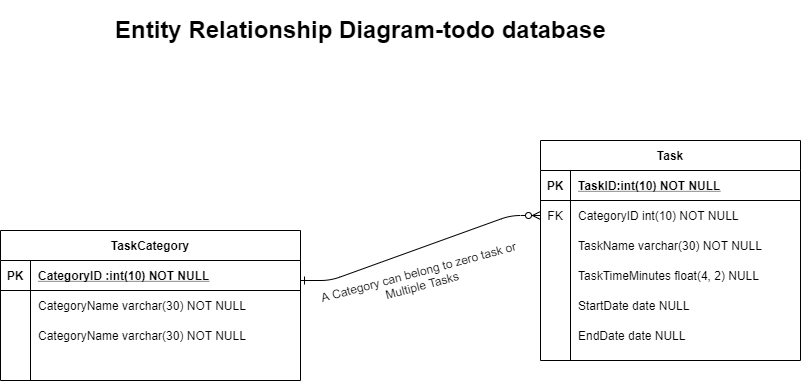

The diagram above was exported from draw.io. Its source (the exported page's mxGraphModel, read from the mxfile embedded in the PNG):
<mxGraphModel dx="1041" dy="1648" grid="1" gridSize="10" guides="1" tooltips="1" connect="1" arrows="1" fold="1" page="1" pageScale="1" pageWidth="850" pageHeight="1100" math="0" shadow="0" extFonts="Permanent Marker^https://fonts.googleapis.com/css?family=Permanent+Marker">
  <root>
    <mxCell id="0" />
    <mxCell id="1" parent="0" />
    <mxCell id="tRrlHYGuN78aXM7JDwRe-34" value="A Category can belong to zero task or Multiple Tasks" style="text;html=1;strokeColor=none;fillColor=none;align=center;verticalAlign=middle;whiteSpace=wrap;rounded=0;rotation=-15;" vertex="1" parent="1">
      <mxGeometry x="330" y="40" width="220" height="75" as="geometry" />
    </mxCell>
    <mxCell id="tRrlHYGuN78aXM7JDwRe-20" value="TaskCategory" style="shape=table;startSize=30;container=1;collapsible=1;childLayout=tableLayout;fixedRows=1;rowLines=0;fontStyle=1;align=center;resizeLast=1;" vertex="1" parent="1">
      <mxGeometry x="20" y="30" width="300" height="150" as="geometry" />
    </mxCell>
    <mxCell id="tRrlHYGuN78aXM7JDwRe-21" value="" style="shape=partialRectangle;collapsible=0;dropTarget=0;pointerEvents=0;fillColor=none;top=0;left=0;bottom=1;right=0;points=[[0,0.5],[1,0.5]];portConstraint=eastwest;" vertex="1" parent="tRrlHYGuN78aXM7JDwRe-20">
      <mxGeometry y="30" width="300" height="30" as="geometry" />
    </mxCell>
    <mxCell id="tRrlHYGuN78aXM7JDwRe-22" value="PK" style="shape=partialRectangle;connectable=0;fillColor=none;top=0;left=0;bottom=0;right=0;fontStyle=1;overflow=hidden;" vertex="1" parent="tRrlHYGuN78aXM7JDwRe-21">
      <mxGeometry width="30" height="30" as="geometry" />
    </mxCell>
    <mxCell id="tRrlHYGuN78aXM7JDwRe-23" value="CategoryID :int(10) NOT NULL" style="shape=partialRectangle;connectable=0;fillColor=none;top=0;left=0;bottom=0;right=0;align=left;spacingLeft=6;fontStyle=5;overflow=hidden;" vertex="1" parent="tRrlHYGuN78aXM7JDwRe-21">
      <mxGeometry x="30" width="270" height="30" as="geometry" />
    </mxCell>
    <mxCell id="tRrlHYGuN78aXM7JDwRe-24" value="" style="shape=partialRectangle;collapsible=0;dropTarget=0;pointerEvents=0;fillColor=none;top=0;left=0;bottom=0;right=0;points=[[0,0.5],[1,0.5]];portConstraint=eastwest;" vertex="1" parent="tRrlHYGuN78aXM7JDwRe-20">
      <mxGeometry y="60" width="300" height="30" as="geometry" />
    </mxCell>
    <mxCell id="tRrlHYGuN78aXM7JDwRe-25" value="" style="shape=partialRectangle;connectable=0;fillColor=none;top=0;left=0;bottom=0;right=0;editable=1;overflow=hidden;" vertex="1" parent="tRrlHYGuN78aXM7JDwRe-24">
      <mxGeometry width="30" height="30" as="geometry" />
    </mxCell>
    <mxCell id="tRrlHYGuN78aXM7JDwRe-26" value="CategoryName varchar(30) NOT NULL" style="shape=partialRectangle;connectable=0;fillColor=none;top=0;left=0;bottom=0;right=0;align=left;spacingLeft=6;overflow=hidden;" vertex="1" parent="tRrlHYGuN78aXM7JDwRe-24">
      <mxGeometry x="30" width="270" height="30" as="geometry" />
    </mxCell>
    <mxCell id="tRrlHYGuN78aXM7JDwRe-36" value="" style="shape=partialRectangle;collapsible=0;dropTarget=0;pointerEvents=0;fillColor=none;top=0;left=0;bottom=0;right=0;points=[[0,0.5],[1,0.5]];portConstraint=eastwest;" vertex="1" parent="tRrlHYGuN78aXM7JDwRe-20">
      <mxGeometry y="90" width="300" height="30" as="geometry" />
    </mxCell>
    <mxCell id="tRrlHYGuN78aXM7JDwRe-37" value="" style="shape=partialRectangle;connectable=0;fillColor=none;top=0;left=0;bottom=0;right=0;editable=1;overflow=hidden;" vertex="1" parent="tRrlHYGuN78aXM7JDwRe-36">
      <mxGeometry width="30" height="30" as="geometry" />
    </mxCell>
    <mxCell id="tRrlHYGuN78aXM7JDwRe-38" value="CategoryName varchar(30) NOT NULL" style="shape=partialRectangle;connectable=0;fillColor=none;top=0;left=0;bottom=0;right=0;align=left;spacingLeft=6;overflow=hidden;" vertex="1" parent="tRrlHYGuN78aXM7JDwRe-36">
      <mxGeometry x="30" width="270" height="30" as="geometry" />
    </mxCell>
    <mxCell id="tRrlHYGuN78aXM7JDwRe-1" value="Task" style="shape=table;startSize=30;container=1;collapsible=1;childLayout=tableLayout;fixedRows=1;rowLines=0;fontStyle=1;align=center;resizeLast=1;" vertex="1" parent="1">
      <mxGeometry x="560" y="-60" width="260" height="220" as="geometry" />
    </mxCell>
    <mxCell id="tRrlHYGuN78aXM7JDwRe-2" value="" style="shape=partialRectangle;collapsible=0;dropTarget=0;pointerEvents=0;fillColor=none;top=0;left=0;bottom=1;right=0;points=[[0,0.5],[1,0.5]];portConstraint=eastwest;" vertex="1" parent="tRrlHYGuN78aXM7JDwRe-1">
      <mxGeometry y="30" width="260" height="30" as="geometry" />
    </mxCell>
    <mxCell id="tRrlHYGuN78aXM7JDwRe-3" value="PK" style="shape=partialRectangle;connectable=0;fillColor=none;top=0;left=0;bottom=0;right=0;fontStyle=1;overflow=hidden;" vertex="1" parent="tRrlHYGuN78aXM7JDwRe-2">
      <mxGeometry width="30" height="30" as="geometry" />
    </mxCell>
    <mxCell id="tRrlHYGuN78aXM7JDwRe-4" value="TaskID:int(10) NOT NULL" style="shape=partialRectangle;connectable=0;fillColor=none;top=0;left=0;bottom=0;right=0;align=left;spacingLeft=6;fontStyle=5;overflow=hidden;" vertex="1" parent="tRrlHYGuN78aXM7JDwRe-2">
      <mxGeometry x="30" width="230" height="30" as="geometry" />
    </mxCell>
    <mxCell id="tRrlHYGuN78aXM7JDwRe-5" value="" style="shape=partialRectangle;collapsible=0;dropTarget=0;pointerEvents=0;fillColor=none;top=0;left=0;bottom=0;right=0;points=[[0,0.5],[1,0.5]];portConstraint=eastwest;" vertex="1" parent="tRrlHYGuN78aXM7JDwRe-1">
      <mxGeometry y="60" width="260" height="30" as="geometry" />
    </mxCell>
    <mxCell id="tRrlHYGuN78aXM7JDwRe-6" value="FK" style="shape=partialRectangle;connectable=0;fillColor=none;top=0;left=0;bottom=0;right=0;editable=1;overflow=hidden;" vertex="1" parent="tRrlHYGuN78aXM7JDwRe-5">
      <mxGeometry width="30" height="30" as="geometry" />
    </mxCell>
    <mxCell id="tRrlHYGuN78aXM7JDwRe-7" value="CategoryID int(10) NOT NULL" style="shape=partialRectangle;connectable=0;fillColor=none;top=0;left=0;bottom=0;right=0;align=left;spacingLeft=6;overflow=hidden;" vertex="1" parent="tRrlHYGuN78aXM7JDwRe-5">
      <mxGeometry x="30" width="230" height="30" as="geometry" />
    </mxCell>
    <mxCell id="tRrlHYGuN78aXM7JDwRe-8" value="" style="shape=partialRectangle;collapsible=0;dropTarget=0;pointerEvents=0;fillColor=none;top=0;left=0;bottom=0;right=0;points=[[0,0.5],[1,0.5]];portConstraint=eastwest;" vertex="1" parent="tRrlHYGuN78aXM7JDwRe-1">
      <mxGeometry y="90" width="260" height="30" as="geometry" />
    </mxCell>
    <mxCell id="tRrlHYGuN78aXM7JDwRe-9" value="" style="shape=partialRectangle;connectable=0;fillColor=none;top=0;left=0;bottom=0;right=0;editable=1;overflow=hidden;" vertex="1" parent="tRrlHYGuN78aXM7JDwRe-8">
      <mxGeometry width="30" height="30" as="geometry" />
    </mxCell>
    <mxCell id="tRrlHYGuN78aXM7JDwRe-10" value="TaskName varchar(30) NOT NULL" style="shape=partialRectangle;connectable=0;fillColor=none;top=0;left=0;bottom=0;right=0;align=left;spacingLeft=6;overflow=hidden;" vertex="1" parent="tRrlHYGuN78aXM7JDwRe-8">
      <mxGeometry x="30" width="230" height="30" as="geometry" />
    </mxCell>
    <mxCell id="tRrlHYGuN78aXM7JDwRe-11" value="" style="shape=partialRectangle;collapsible=0;dropTarget=0;pointerEvents=0;fillColor=none;top=0;left=0;bottom=0;right=0;points=[[0,0.5],[1,0.5]];portConstraint=eastwest;" vertex="1" parent="tRrlHYGuN78aXM7JDwRe-1">
      <mxGeometry y="120" width="260" height="30" as="geometry" />
    </mxCell>
    <mxCell id="tRrlHYGuN78aXM7JDwRe-12" value="" style="shape=partialRectangle;connectable=0;fillColor=none;top=0;left=0;bottom=0;right=0;editable=1;overflow=hidden;" vertex="1" parent="tRrlHYGuN78aXM7JDwRe-11">
      <mxGeometry width="30" height="30" as="geometry" />
    </mxCell>
    <mxCell id="tRrlHYGuN78aXM7JDwRe-13" value="TaskTimeMinutes float(4, 2) NULL" style="shape=partialRectangle;connectable=0;fillColor=none;top=0;left=0;bottom=0;right=0;align=left;spacingLeft=6;overflow=hidden;" vertex="1" parent="tRrlHYGuN78aXM7JDwRe-11">
      <mxGeometry x="30" width="230" height="30" as="geometry" />
    </mxCell>
    <mxCell id="tRrlHYGuN78aXM7JDwRe-14" value="" style="shape=partialRectangle;collapsible=0;dropTarget=0;pointerEvents=0;fillColor=none;top=0;left=0;bottom=0;right=0;points=[[0,0.5],[1,0.5]];portConstraint=eastwest;" vertex="1" parent="tRrlHYGuN78aXM7JDwRe-1">
      <mxGeometry y="150" width="260" height="30" as="geometry" />
    </mxCell>
    <mxCell id="tRrlHYGuN78aXM7JDwRe-15" value="&#10;&#10;&lt;div style=&quot;color: rgb(212, 212, 212); background-color: rgb(30, 30, 30); font-family: consolas, &amp;quot;courier new&amp;quot;, monospace; font-weight: normal; font-size: 14px; line-height: 19px;&quot;&gt;&lt;div&gt;&lt;span style=&quot;color: #d4d4d4&quot;&gt;StartDate&amp;nbsp;&lt;/span&gt;&lt;span style=&quot;color: #569cd6&quot;&gt;date&lt;/span&gt;&lt;span style=&quot;color: #d4d4d4&quot;&gt;&amp;nbsp;&lt;/span&gt;&lt;span style=&quot;color: #569cd6&quot;&gt;NULL&lt;/span&gt;&lt;/div&gt;&lt;/div&gt;&#10;&#10;" style="shape=partialRectangle;connectable=0;fillColor=none;top=0;left=0;bottom=0;right=0;editable=1;overflow=hidden;" vertex="1" parent="tRrlHYGuN78aXM7JDwRe-14">
      <mxGeometry width="30" height="30" as="geometry" />
    </mxCell>
    <mxCell id="tRrlHYGuN78aXM7JDwRe-16" value="StartDate date NULL" style="shape=partialRectangle;connectable=0;fillColor=none;top=0;left=0;bottom=0;right=0;align=left;spacingLeft=6;overflow=hidden;" vertex="1" parent="tRrlHYGuN78aXM7JDwRe-14">
      <mxGeometry x="30" width="230" height="30" as="geometry" />
    </mxCell>
    <mxCell id="tRrlHYGuN78aXM7JDwRe-17" value="" style="shape=partialRectangle;collapsible=0;dropTarget=0;pointerEvents=0;fillColor=none;top=0;left=0;bottom=0;right=0;points=[[0,0.5],[1,0.5]];portConstraint=eastwest;" vertex="1" parent="tRrlHYGuN78aXM7JDwRe-1">
      <mxGeometry y="180" width="260" height="30" as="geometry" />
    </mxCell>
    <mxCell id="tRrlHYGuN78aXM7JDwRe-18" value="&#10;&#10;&lt;div style=&quot;color: rgb(212, 212, 212); background-color: rgb(30, 30, 30); font-family: consolas, &amp;quot;courier new&amp;quot;, monospace; font-weight: normal; font-size: 14px; line-height: 19px;&quot;&gt;&lt;div&gt;&lt;span style=&quot;color: #d4d4d4&quot;&gt;StartDate&amp;nbsp;&lt;/span&gt;&lt;span style=&quot;color: #569cd6&quot;&gt;date&lt;/span&gt;&lt;span style=&quot;color: #d4d4d4&quot;&gt;&amp;nbsp;&lt;/span&gt;&lt;span style=&quot;color: #569cd6&quot;&gt;NULL&lt;/span&gt;&lt;/div&gt;&lt;/div&gt;&#10;&#10;" style="shape=partialRectangle;connectable=0;fillColor=none;top=0;left=0;bottom=0;right=0;editable=1;overflow=hidden;" vertex="1" parent="tRrlHYGuN78aXM7JDwRe-17">
      <mxGeometry width="30" height="30" as="geometry" />
    </mxCell>
    <mxCell id="tRrlHYGuN78aXM7JDwRe-19" value="EndDate date NULL" style="shape=partialRectangle;connectable=0;fillColor=none;top=0;left=0;bottom=0;right=0;align=left;spacingLeft=6;overflow=hidden;" vertex="1" parent="tRrlHYGuN78aXM7JDwRe-17">
      <mxGeometry x="30" width="230" height="30" as="geometry" />
    </mxCell>
    <mxCell id="tRrlHYGuN78aXM7JDwRe-39" value="" style="edgeStyle=entityRelationEdgeStyle;fontSize=12;html=1;endArrow=ERzeroToMany;entryX=0;entryY=0.5;entryDx=0;entryDy=0;startArrow=ERone;startFill=0;endFill=1;" edge="1" parent="1" target="tRrlHYGuN78aXM7JDwRe-5">
      <mxGeometry width="100" height="100" relative="1" as="geometry">
        <mxPoint x="320" y="80" as="sourcePoint" />
        <mxPoint x="420" y="-20" as="targetPoint" />
      </mxGeometry>
    </mxCell>
    <mxCell id="tRrlHYGuN78aXM7JDwRe-41" value="&lt;h1&gt;Entity Relationship Diagram-todo database&lt;/h1&gt;" style="text;html=1;strokeColor=none;fillColor=none;spacing=5;spacingTop=-20;whiteSpace=wrap;overflow=hidden;rounded=0;" vertex="1" parent="1">
      <mxGeometry x="130" y="-190" width="610" height="120" as="geometry" />
    </mxCell>
  </root>
</mxGraphModel>